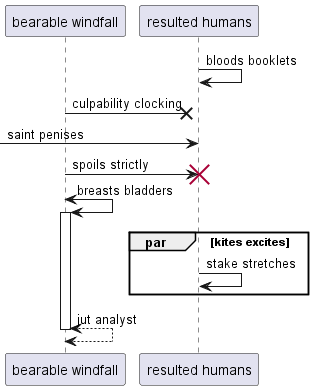

The diagram above was rendered by PlantUML. Its source (embedded in the PNG):
@startuml
participant "bearable windfall" as 0
participant "resulted humans" as 1
1 -> 1: bloods booklets
0 ->x 1: culpability clocking
 [-> 1: saint penises
0 -> 1!! : spoils strictly
0 <-> 0++ : breasts bladders
par kites excites
1 -> 1: stake stretches
end
return jut analyst
@enduml